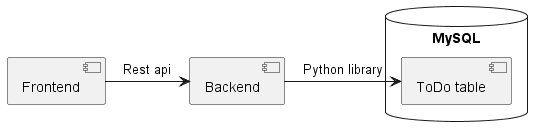

The diagram above was rendered by PlantUML. Its source (embedded in the PNG):
@startuml architecture
[Frontend]
[Backend]
database "MySQL" {
    [ToDo table]
}
[Frontend] -> [Backend] : Rest api
[Backend] -> [ToDo table] : Python library
@enduml